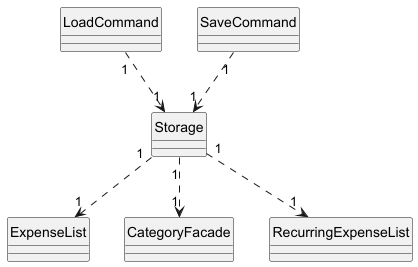

The diagram above was rendered by PlantUML. Its source (embedded in the PNG):
@startuml
skinparam classAttributeIconSize 0
hide circle

class Storage {
}

class ExpenseList {
}

class CategoryFacade {
}

class RecurringExpenseList {
}

LoadCommand "1" ..> "1" Storage
SaveCommand "1" ..> "1" Storage

Storage "1" ..> "1" ExpenseList
Storage "1" ..> "1" CategoryFacade
Storage "1" ..> "1" RecurringExpenseList

@enduml